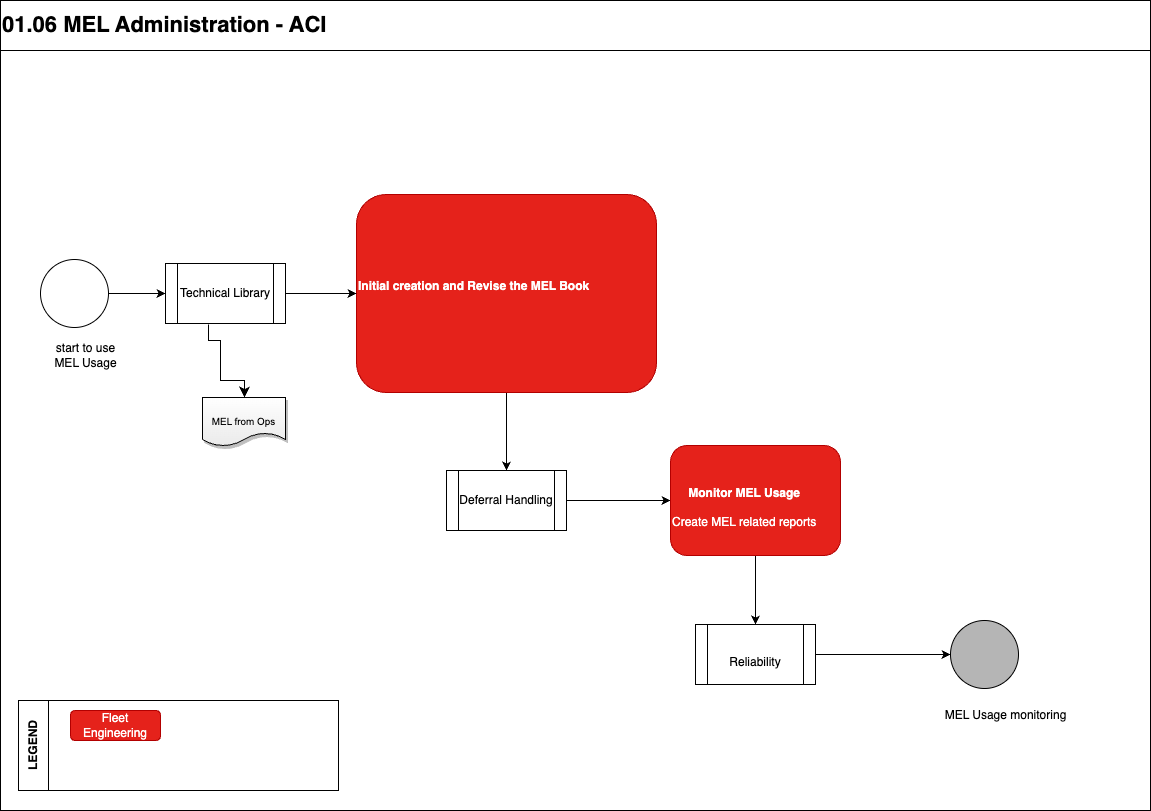

The diagram above was exported from draw.io. Its source (the exported page's mxGraphModel, read from the mxfile embedded in the PNG):
<mxGraphModel dx="1875" dy="1562" grid="1" gridSize="10" guides="1" tooltips="1" connect="1" arrows="1" fold="1" page="1" pageScale="1" pageWidth="1169" pageHeight="827" math="0" shadow="0">
  <root>
    <mxCell id="0" />
    <mxCell id="1" parent="0" />
    <mxCell id="2cl7CHh1-utzGBygBaVu-1" value="" style="rounded=0;whiteSpace=wrap;html=1;movable=0;resizable=0;rotatable=0;deletable=0;editable=0;locked=1;connectable=0;" parent="1" vertex="1">
      <mxGeometry x="-1160" y="-777" width="1150" height="767" as="geometry" />
    </mxCell>
    <mxCell id="2cl7CHh1-utzGBygBaVu-2" value="&lt;font style=&quot;font-size: 22px;&quot;&gt;01.06 MEL Administration - ACI&lt;/font&gt;" style="rounded=0;whiteSpace=wrap;html=1;align=left;fontStyle=1;movable=1;resizable=1;rotatable=1;deletable=1;editable=1;locked=0;connectable=1;" parent="1" vertex="1">
      <mxGeometry x="-1160" y="-820" width="1150" height="50" as="geometry" />
    </mxCell>
    <mxCell id="aWeAcaWYl1lUYU_2sXSY-3" value="" style="rounded=0;whiteSpace=wrap;html=1;movable=0;resizable=0;rotatable=0;deletable=0;editable=0;locked=1;connectable=0;" parent="1" vertex="1">
      <mxGeometry x="-1142" y="-120" width="320" height="90" as="geometry" />
    </mxCell>
    <mxCell id="aWeAcaWYl1lUYU_2sXSY-4" value="LEGEND" style="rounded=0;whiteSpace=wrap;html=1;horizontal=0;fontStyle=1;movable=0;resizable=0;rotatable=0;deletable=0;editable=0;locked=1;connectable=0;" parent="1" vertex="1">
      <mxGeometry x="-1142" y="-120" width="30" height="90" as="geometry" />
    </mxCell>
    <mxCell id="0XEC_4WCFHEhhVLIUyW8-63" value="Fleet Engineering" style="rounded=1;whiteSpace=wrap;html=1;fillColor=#E5221B;strokeColor=#B20000;fontColor=#ffffff;" parent="1" vertex="1">
      <mxGeometry x="-1090" y="-110" width="90" height="30" as="geometry" />
    </mxCell>
    <mxCell id="iq65A38dECH3Cbfz528j-42" style="edgeStyle=orthogonalEdgeStyle;rounded=0;orthogonalLoop=1;jettySize=auto;html=1;entryX=0;entryY=0.5;entryDx=0;entryDy=0;exitX=1;exitY=0.5;exitDx=0;exitDy=0;" parent="1" source="0XEC_4WCFHEhhVLIUyW8-66" target="k4SM531kLnGj7Ne75MtZ-3" edge="1">
      <mxGeometry relative="1" as="geometry">
        <mxPoint x="-1113.9999999999998" y="-527" as="sourcePoint" />
      </mxGeometry>
    </mxCell>
    <mxCell id="0XEC_4WCFHEhhVLIUyW8-66" value="" style="ellipse;whiteSpace=wrap;html=1;aspect=fixed;" parent="1" vertex="1">
      <mxGeometry x="-1120" y="-561.0000000000001" width="68" height="68" as="geometry" />
    </mxCell>
    <mxCell id="4aQ_Hv72BslRWT2Yvw_N-2" value="start to use &lt;br&gt;MEL Usage" style="text;html=1;align=center;verticalAlign=middle;resizable=0;points=[];autosize=1;strokeColor=none;fillColor=none;" parent="1" vertex="1">
      <mxGeometry x="-1120" y="-485.43" width="90" height="40" as="geometry" />
    </mxCell>
    <mxCell id="4aQ_Hv72BslRWT2Yvw_N-25" value="" style="ellipse;whiteSpace=wrap;html=1;rounded=1;strokeWidth=1;fillColor=#b5b5b5;" parent="1" vertex="1">
      <mxGeometry x="-210" y="-200.0000000000001" width="68" height="68" as="geometry" />
    </mxCell>
    <mxCell id="4aQ_Hv72BslRWT2Yvw_N-27" value="MEL Usage monitoring" style="text;html=1;align=center;verticalAlign=middle;resizable=0;points=[];autosize=1;strokeColor=none;fillColor=none;" parent="1" vertex="1">
      <mxGeometry x="-230" y="-120.00000000000011" width="150" height="30" as="geometry" />
    </mxCell>
    <mxCell id="4lAE1Wv7oTaDFY_fdHdm-1" style="edgeStyle=orthogonalEdgeStyle;rounded=0;orthogonalLoop=1;jettySize=auto;html=1;entryX=0.5;entryY=0;entryDx=0;entryDy=0;" parent="1" source="iq65A38dECH3Cbfz528j-17" target="iq65A38dECH3Cbfz528j-36" edge="1">
      <mxGeometry relative="1" as="geometry" />
    </mxCell>
    <mxCell id="iq65A38dECH3Cbfz528j-17" value="&lt;div style=&quot;text-align: center;&quot;&gt;&lt;b&gt;&lt;br&gt;&lt;/b&gt;&lt;/div&gt;&lt;div style=&quot;text-align: center;&quot;&gt;&lt;b&gt;Initial creation and Revise the MEL Book&lt;/b&gt;&lt;/div&gt;&lt;div style=&quot;text-align: center;&quot;&gt;&lt;b&gt;&lt;br&gt;&lt;/b&gt;&lt;/div&gt;&lt;div&gt;&lt;br&gt;&lt;/div&gt;" style="rounded=1;whiteSpace=wrap;html=1;fillColor=#E5221B;strokeColor=#B20000;fontColor=#ffffff;fontSize=12;verticalAlign=middle;align=left;" parent="1" vertex="1">
      <mxGeometry x="-804" y="-626.0000000000001" width="300" height="198" as="geometry" />
    </mxCell>
    <mxCell id="4lAE1Wv7oTaDFY_fdHdm-2" style="edgeStyle=orthogonalEdgeStyle;rounded=0;orthogonalLoop=1;jettySize=auto;html=1;entryX=0;entryY=0.5;entryDx=0;entryDy=0;" parent="1" source="iq65A38dECH3Cbfz528j-36" target="iq65A38dECH3Cbfz528j-39" edge="1">
      <mxGeometry relative="1" as="geometry" />
    </mxCell>
    <mxCell id="iq65A38dECH3Cbfz528j-36" value="Deferral Handling" style="shape=process;whiteSpace=wrap;html=1;backgroundOutline=1;fontSize=12;" parent="1" vertex="1">
      <mxGeometry x="-714" y="-350.0000000000001" width="120" height="60" as="geometry" />
    </mxCell>
    <mxCell id="iq65A38dECH3Cbfz528j-47" style="edgeStyle=orthogonalEdgeStyle;rounded=0;orthogonalLoop=1;jettySize=auto;html=1;entryX=0;entryY=0.5;entryDx=0;entryDy=0;exitX=1;exitY=0.5;exitDx=0;exitDy=0;" parent="1" source="k4SM531kLnGj7Ne75MtZ-3" target="iq65A38dECH3Cbfz528j-17" edge="1">
      <mxGeometry relative="1" as="geometry" />
    </mxCell>
    <mxCell id="diHCFL7jpYblF3bKXjLu-2" style="edgeStyle=orthogonalEdgeStyle;rounded=0;orthogonalLoop=1;jettySize=auto;html=1;entryX=0.5;entryY=0;entryDx=0;entryDy=0;" parent="1" source="iq65A38dECH3Cbfz528j-39" target="diHCFL7jpYblF3bKXjLu-1" edge="1">
      <mxGeometry relative="1" as="geometry" />
    </mxCell>
    <mxCell id="iq65A38dECH3Cbfz528j-39" value="&lt;div style=&quot;text-align: center;&quot;&gt;&lt;b style=&quot;background-color: initial; border-color: var(--border-color);&quot;&gt;&lt;br&gt;&lt;/b&gt;&lt;/div&gt;&lt;div style=&quot;text-align: center;&quot;&gt;&lt;b style=&quot;background-color: initial; border-color: var(--border-color);&quot;&gt;Monitor MEL Usage&lt;/b&gt;&lt;/div&gt;&lt;br&gt;Create MEL related reports" style="rounded=1;whiteSpace=wrap;html=1;fillColor=#E5221B;strokeColor=#B20000;fontColor=#ffffff;fontSize=12;verticalAlign=middle;align=left;" parent="1" vertex="1">
      <mxGeometry x="-490" y="-375.0000000000001" width="170" height="110" as="geometry" />
    </mxCell>
    <mxCell id="k4SM531kLnGj7Ne75MtZ-3" value="Technical Library" style="shape=process;whiteSpace=wrap;html=1;backgroundOutline=1;fontSize=12;" parent="1" vertex="1">
      <mxGeometry x="-995" y="-557.0000000000001" width="120" height="60" as="geometry" />
    </mxCell>
    <mxCell id="diHCFL7jpYblF3bKXjLu-3" style="edgeStyle=orthogonalEdgeStyle;rounded=0;orthogonalLoop=1;jettySize=auto;html=1;entryX=0;entryY=0.5;entryDx=0;entryDy=0;" parent="1" source="diHCFL7jpYblF3bKXjLu-1" target="4aQ_Hv72BslRWT2Yvw_N-25" edge="1">
      <mxGeometry relative="1" as="geometry" />
    </mxCell>
    <mxCell id="diHCFL7jpYblF3bKXjLu-1" value="&lt;br&gt;Reliability" style="shape=process;whiteSpace=wrap;html=1;backgroundOutline=1;fontSize=12;" parent="1" vertex="1">
      <mxGeometry x="-465" y="-196.0000000000001" width="120" height="60" as="geometry" />
    </mxCell>
    <mxCell id="2" value="&lt;div style=&quot;font-size: 1px&quot;&gt;&lt;font style=&quot;font-size:9.88px;font-family:Arial;color:#000000;direction:ltr;letter-spacing:0px;line-height:120%;opacity:1&quot;&gt;MEL from Ops&lt;br&gt;&lt;/font&gt;&lt;/div&gt;" style="verticalAlign=middle;align=center;overflow=width;vsdxID=136;fillColor=#eaeaea;gradientColor=#ffffff;gradientDirection=north;shape=stencil(tZLdDoIwDIWfZpcj+4HgPep7LDJgcW6km4Jv7+YwAoYbEu/a06/tWVbEK9eJXiJGnAd7lYOqfYf4ETGmTCdB+RAhfkK8aizIFuzd1CnvRSRjdLOPOGFMfSR2MPJM2aHMirdwTqxWZpMl2yAlu9G1AwGXUISJzsuM5omHTwPLKE3SBBUbE8mIxagcBuuFV9YsHqUFtBKHbbjRol2U3CBl/yPv9/dne3RuLwTfn2+U1ulw5vX1pQQpXRk/vQA=);strokeColor=#000000;shadow=1;spacingTop=-1;spacingBottom=-1;spacingLeft=-1;spacingRight=-1;points=[[1,0.5,0],[0.5,0,0],[0.5,0.88,0]];labelBackgroundColor=none;rounded=0;html=1;whiteSpace=wrap;" vertex="1" parent="1">
      <mxGeometry x="-958" y="-423" width="83" height="48" as="geometry" />
    </mxCell>
    <mxCell id="3" value="" style="edgeStyle=segmentEdgeStyle;endArrow=classic;html=1;curved=0;rounded=0;endSize=8;startSize=8;sourcePerimeterSpacing=0;targetPerimeterSpacing=0;exitX=0.358;exitY=1.017;exitDx=0;exitDy=0;exitPerimeter=0;" edge="1" parent="1" source="k4SM531kLnGj7Ne75MtZ-3" target="2">
      <mxGeometry width="100" relative="1" as="geometry">
        <mxPoint x="-990" y="-480" as="sourcePoint" />
        <mxPoint x="-890" y="-440" as="targetPoint" />
        <Array as="points">
          <mxPoint x="-952" y="-480" />
          <mxPoint x="-940" y="-480" />
          <mxPoint x="-940" y="-440" />
          <mxPoint x="-916" y="-440" />
        </Array>
      </mxGeometry>
    </mxCell>
  </root>
</mxGraphModel>